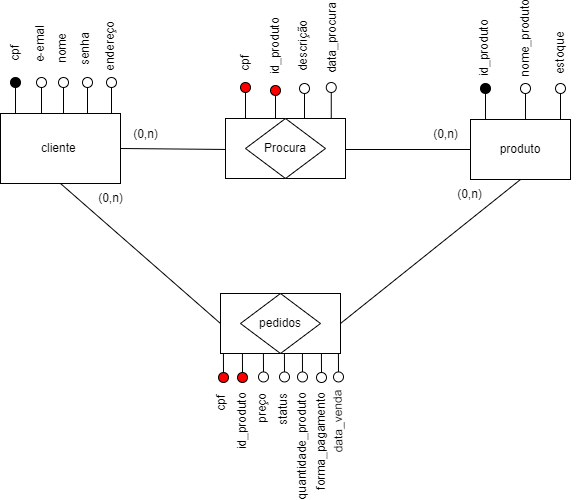

The diagram above was exported from draw.io. Its source (the exported page's mxGraphModel, read from the mxfile embedded in the PNG):
<mxGraphModel dx="1050" dy="565" grid="1" gridSize="10" guides="1" tooltips="1" connect="1" arrows="1" fold="1" page="1" pageScale="1" pageWidth="827" pageHeight="1169" math="0" shadow="0">
  <root>
    <mxCell id="0" />
    <mxCell id="1" parent="0" />
    <mxCell id="Yng5oB88aOA6B6M9HdIe-3" value="" style="rounded=0;whiteSpace=wrap;html=1;" vertex="1" parent="1">
      <mxGeometry x="330" y="340" width="120" height="60" as="geometry" />
    </mxCell>
    <mxCell id="AUJ74OIGHl3E2HdCvdeO-1" value="cliente&amp;nbsp;" style="rounded=0;whiteSpace=wrap;html=1;" vertex="1" parent="1">
      <mxGeometry x="110" y="160" width="120" height="70" as="geometry" />
    </mxCell>
    <mxCell id="AUJ74OIGHl3E2HdCvdeO-2" value="" style="endArrow=none;html=1;rounded=0;exitX=1;exitY=0.5;exitDx=0;exitDy=0;entryX=0;entryY=0.5;entryDx=0;entryDy=0;" edge="1" parent="1" source="AUJ74OIGHl3E2HdCvdeO-1">
      <mxGeometry width="50" height="50" relative="1" as="geometry">
        <mxPoint x="240" y="196" as="sourcePoint" />
        <mxPoint x="340.0000000000001" y="196" as="targetPoint" />
      </mxGeometry>
    </mxCell>
    <mxCell id="AUJ74OIGHl3E2HdCvdeO-5" value="" style="endArrow=none;html=1;rounded=0;entryX=1;entryY=0.5;entryDx=0;entryDy=0;exitX=0;exitY=0.5;exitDx=0;exitDy=0;" edge="1" parent="1" source="AUJ74OIGHl3E2HdCvdeO-6">
      <mxGeometry width="50" height="50" relative="1" as="geometry">
        <mxPoint x="560" y="197" as="sourcePoint" />
        <mxPoint x="450" y="196" as="targetPoint" />
      </mxGeometry>
    </mxCell>
    <mxCell id="AUJ74OIGHl3E2HdCvdeO-6" value="produto" style="rounded=0;whiteSpace=wrap;html=1;" vertex="1" parent="1">
      <mxGeometry x="580" y="166" width="100" height="60" as="geometry" />
    </mxCell>
    <mxCell id="AUJ74OIGHl3E2HdCvdeO-7" value="pedidos" style="rhombus;whiteSpace=wrap;html=1;" vertex="1" parent="1">
      <mxGeometry x="350" y="340" width="80" height="60" as="geometry" />
    </mxCell>
    <mxCell id="AUJ74OIGHl3E2HdCvdeO-9" value="" style="endArrow=none;html=1;rounded=0;entryX=0.5;entryY=1;entryDx=0;entryDy=0;exitX=0;exitY=0.5;exitDx=0;exitDy=0;" edge="1" parent="1" source="Yng5oB88aOA6B6M9HdIe-3" target="AUJ74OIGHl3E2HdCvdeO-1">
      <mxGeometry width="50" height="50" relative="1" as="geometry">
        <mxPoint x="170" y="290" as="sourcePoint" />
        <mxPoint x="440" y="270" as="targetPoint" />
      </mxGeometry>
    </mxCell>
    <mxCell id="AUJ74OIGHl3E2HdCvdeO-8" value="" style="endArrow=none;html=1;rounded=0;entryX=0.5;entryY=1;entryDx=0;entryDy=0;exitX=1;exitY=0.5;exitDx=0;exitDy=0;" edge="1" parent="1" source="Yng5oB88aOA6B6M9HdIe-3" target="AUJ74OIGHl3E2HdCvdeO-6">
      <mxGeometry width="50" height="50" relative="1" as="geometry">
        <mxPoint x="390" y="320" as="sourcePoint" />
        <mxPoint x="440" y="270" as="targetPoint" />
      </mxGeometry>
    </mxCell>
    <mxCell id="Yng5oB88aOA6B6M9HdIe-4" value="(0,n)" style="text;html=1;align=center;verticalAlign=middle;resizable=0;points=[];autosize=1;strokeColor=none;fillColor=none;" vertex="1" parent="1">
      <mxGeometry x="530" y="166" width="50" height="30" as="geometry" />
    </mxCell>
    <mxCell id="AUJ74OIGHl3E2HdCvdeO-12" value="(0,n)" style="text;html=1;align=center;verticalAlign=middle;resizable=0;points=[];autosize=1;strokeColor=none;fillColor=none;" vertex="1" parent="1">
      <mxGeometry x="230" y="166" width="50" height="30" as="geometry" />
    </mxCell>
    <mxCell id="Yng5oB88aOA6B6M9HdIe-12" value="" style="endArrow=none;html=1;rounded=0;" edge="1" target="Yng5oB88aOA6B6M9HdIe-13" parent="1">
      <mxGeometry width="50" height="50" relative="1" as="geometry">
        <mxPoint x="173" y="160" as="sourcePoint" />
        <mxPoint x="173" y="110" as="targetPoint" />
      </mxGeometry>
    </mxCell>
    <mxCell id="Yng5oB88aOA6B6M9HdIe-13" value="" style="ellipse;whiteSpace=wrap;html=1;aspect=fixed;" vertex="1" parent="1">
      <mxGeometry x="168" y="124" width="10" height="10" as="geometry" />
    </mxCell>
    <mxCell id="AUJ74OIGHl3E2HdCvdeO-13" value="cpf" style="text;html=1;align=center;verticalAlign=middle;whiteSpace=wrap;rounded=0;rotation=-90;" vertex="1" parent="1">
      <mxGeometry x="100" y="90" width="50" height="20" as="geometry" />
    </mxCell>
    <mxCell id="Yng5oB88aOA6B6M9HdIe-30" value="" style="endArrow=none;html=1;rounded=0;entryX=0.5;entryY=1;entryDx=0;entryDy=0;" edge="1" target="Yng5oB88aOA6B6M9HdIe-31" parent="1">
      <mxGeometry width="50" height="50" relative="1" as="geometry">
        <mxPoint x="595" y="166" as="sourcePoint" />
        <mxPoint x="595" y="116" as="targetPoint" />
      </mxGeometry>
    </mxCell>
    <mxCell id="Yng5oB88aOA6B6M9HdIe-31" value="" style="ellipse;whiteSpace=wrap;html=1;aspect=fixed;fillColor=#000000;" vertex="1" parent="1">
      <mxGeometry x="590" y="130" width="10" height="10" as="geometry" />
    </mxCell>
    <mxCell id="Yng5oB88aOA6B6M9HdIe-33" value="" style="ellipse;whiteSpace=wrap;html=1;aspect=fixed;" vertex="1" parent="1">
      <mxGeometry x="630" y="130" width="10" height="10" as="geometry" />
    </mxCell>
    <mxCell id="Yng5oB88aOA6B6M9HdIe-32" value="" style="endArrow=none;html=1;rounded=0;entryX=0.5;entryY=1;entryDx=0;entryDy=0;" edge="1" target="Yng5oB88aOA6B6M9HdIe-33" parent="1">
      <mxGeometry width="50" height="50" relative="1" as="geometry">
        <mxPoint x="635" y="166" as="sourcePoint" />
        <mxPoint x="635" y="116" as="targetPoint" />
      </mxGeometry>
    </mxCell>
    <mxCell id="Yng5oB88aOA6B6M9HdIe-34" value="" style="endArrow=none;html=1;rounded=0;entryX=0.5;entryY=1;entryDx=0;entryDy=0;" edge="1" target="Yng5oB88aOA6B6M9HdIe-35" parent="1">
      <mxGeometry width="50" height="50" relative="1" as="geometry">
        <mxPoint x="670" y="166" as="sourcePoint" />
        <mxPoint x="670" y="116" as="targetPoint" />
      </mxGeometry>
    </mxCell>
    <mxCell id="Yng5oB88aOA6B6M9HdIe-35" value="" style="ellipse;whiteSpace=wrap;html=1;aspect=fixed;" vertex="1" parent="1">
      <mxGeometry x="665" y="130" width="10" height="10" as="geometry" />
    </mxCell>
    <mxCell id="Yng5oB88aOA6B6M9HdIe-36" value="" style="endArrow=none;html=1;rounded=0;" edge="1" target="Yng5oB88aOA6B6M9HdIe-37" parent="1">
      <mxGeometry width="50" height="50" relative="1" as="geometry">
        <mxPoint x="385" y="168" as="sourcePoint" />
        <mxPoint x="385" y="118" as="targetPoint" />
      </mxGeometry>
    </mxCell>
    <mxCell id="Yng5oB88aOA6B6M9HdIe-37" value="" style="ellipse;whiteSpace=wrap;html=1;aspect=fixed;fillColor=#ff0000;" vertex="1" parent="1">
      <mxGeometry x="380" y="132" width="10" height="10" as="geometry" />
    </mxCell>
    <mxCell id="Yng5oB88aOA6B6M9HdIe-38" value="" style="endArrow=none;html=1;rounded=0;" edge="1" target="Yng5oB88aOA6B6M9HdIe-39" parent="1">
      <mxGeometry width="50" height="50" relative="1" as="geometry">
        <mxPoint x="355" y="165" as="sourcePoint" />
        <mxPoint x="355" y="115" as="targetPoint" />
      </mxGeometry>
    </mxCell>
    <mxCell id="Yng5oB88aOA6B6M9HdIe-39" value="" style="ellipse;whiteSpace=wrap;html=1;aspect=fixed;fillColor=#ff0000;" vertex="1" parent="1">
      <mxGeometry x="350" y="129" width="10" height="10" as="geometry" />
    </mxCell>
    <mxCell id="AUJ74OIGHl3E2HdCvdeO-15" value="e-emal" style="text;html=1;align=center;verticalAlign=middle;whiteSpace=wrap;rounded=0;rotation=-90;" vertex="1" parent="1">
      <mxGeometry x="120" y="76" width="60" height="30" as="geometry" />
    </mxCell>
    <mxCell id="Yng5oB88aOA6B6M9HdIe-40" value="nome" style="text;html=1;align=center;verticalAlign=middle;whiteSpace=wrap;rounded=0;rotation=-90;" vertex="1" parent="1">
      <mxGeometry x="142" y="80" width="60" height="30" as="geometry" />
    </mxCell>
    <mxCell id="Yng5oB88aOA6B6M9HdIe-42" value="" style="endArrow=none;html=1;rounded=0;" edge="1" target="Yng5oB88aOA6B6M9HdIe-43" parent="1">
      <mxGeometry width="50" height="50" relative="1" as="geometry">
        <mxPoint x="125" y="160" as="sourcePoint" />
        <mxPoint x="125" y="110" as="targetPoint" />
      </mxGeometry>
    </mxCell>
    <mxCell id="Yng5oB88aOA6B6M9HdIe-43" value="" style="ellipse;whiteSpace=wrap;html=1;aspect=fixed;fillColor=#000000;" vertex="1" parent="1">
      <mxGeometry x="120" y="124" width="10" height="10" as="geometry" />
    </mxCell>
    <mxCell id="AUJ74OIGHl3E2HdCvdeO-17" value="endereço" style="text;html=1;align=center;verticalAlign=middle;whiteSpace=wrap;rounded=0;rotation=-90;" vertex="1" parent="1">
      <mxGeometry x="190" y="78" width="60" height="30" as="geometry" />
    </mxCell>
    <mxCell id="AUJ74OIGHl3E2HdCvdeO-18" value="(0,n)" style="text;html=1;align=center;verticalAlign=middle;resizable=0;points=[];autosize=1;strokeColor=none;fillColor=none;" vertex="1" parent="1">
      <mxGeometry x="195" y="230" width="50" height="30" as="geometry" />
    </mxCell>
    <mxCell id="AUJ74OIGHl3E2HdCvdeO-19" value="(0,n)" style="text;html=1;align=center;verticalAlign=middle;resizable=0;points=[];autosize=1;strokeColor=none;fillColor=none;" vertex="1" parent="1">
      <mxGeometry x="554" y="226" width="50" height="30" as="geometry" />
    </mxCell>
    <mxCell id="Yng5oB88aOA6B6M9HdIe-51" value="" style="endArrow=none;html=1;rounded=0;" edge="1" target="Yng5oB88aOA6B6M9HdIe-50" parent="1">
      <mxGeometry width="50" height="50" relative="1" as="geometry">
        <mxPoint x="151" y="160" as="sourcePoint" />
        <mxPoint x="151" y="110" as="targetPoint" />
      </mxGeometry>
    </mxCell>
    <mxCell id="AUJ74OIGHl3E2HdCvdeO-16" value="senha" style="text;html=1;align=center;verticalAlign=middle;whiteSpace=wrap;rounded=0;rotation=-90;" vertex="1" parent="1">
      <mxGeometry x="165" y="81" width="60" height="30" as="geometry" />
    </mxCell>
    <mxCell id="Yng5oB88aOA6B6M9HdIe-55" value="" style="endArrow=none;html=1;rounded=0;" edge="1" target="Yng5oB88aOA6B6M9HdIe-54" parent="1">
      <mxGeometry width="50" height="50" relative="1" as="geometry">
        <mxPoint x="197" y="160" as="sourcePoint" />
        <mxPoint x="197" y="110" as="targetPoint" />
      </mxGeometry>
    </mxCell>
    <mxCell id="Yng5oB88aOA6B6M9HdIe-56" value="" style="ellipse;whiteSpace=wrap;html=1;aspect=fixed;" vertex="1" parent="1">
      <mxGeometry x="216" y="124" width="10" height="10" as="geometry" />
    </mxCell>
    <mxCell id="Yng5oB88aOA6B6M9HdIe-57" value="" style="endArrow=none;html=1;rounded=0;" edge="1" target="Yng5oB88aOA6B6M9HdIe-56" parent="1">
      <mxGeometry width="50" height="50" relative="1" as="geometry">
        <mxPoint x="221" y="160" as="sourcePoint" />
        <mxPoint x="221" y="110" as="targetPoint" />
      </mxGeometry>
    </mxCell>
    <mxCell id="AUJ74OIGHl3E2HdCvdeO-21" value="descrição&amp;nbsp;" style="text;html=1;align=center;verticalAlign=middle;whiteSpace=wrap;rounded=0;rotation=-90;" vertex="1" parent="1">
      <mxGeometry x="383" y="76" width="60" height="30" as="geometry" />
    </mxCell>
    <mxCell id="AUJ74OIGHl3E2HdCvdeO-22" value="data_procura" style="text;html=1;align=center;verticalAlign=middle;whiteSpace=wrap;rounded=0;rotation=-90;" vertex="1" parent="1">
      <mxGeometry x="411.76" y="70" width="60" height="30" as="geometry" />
    </mxCell>
    <mxCell id="AUJ74OIGHl3E2HdCvdeO-23" value="cpf" style="text;html=1;align=center;verticalAlign=middle;whiteSpace=wrap;rounded=0;rotation=-90;" vertex="1" parent="1">
      <mxGeometry x="330" y="100" width="50" height="20" as="geometry" />
    </mxCell>
    <mxCell id="Yng5oB88aOA6B6M9HdIe-60" value="" style="endArrow=none;html=1;rounded=0;" edge="1" target="Yng5oB88aOA6B6M9HdIe-61" parent="1">
      <mxGeometry width="50" height="50" relative="1" as="geometry">
        <mxPoint x="440.76" y="165" as="sourcePoint" />
        <mxPoint x="440.76" y="115" as="targetPoint" />
      </mxGeometry>
    </mxCell>
    <mxCell id="Yng5oB88aOA6B6M9HdIe-61" value="" style="ellipse;whiteSpace=wrap;html=1;aspect=fixed;" vertex="1" parent="1">
      <mxGeometry x="435.76" y="129" width="10" height="10" as="geometry" />
    </mxCell>
    <mxCell id="AUJ74OIGHl3E2HdCvdeO-24" value="id_produto" style="text;html=1;align=center;verticalAlign=middle;whiteSpace=wrap;rounded=0;rotation=-90;" vertex="1" parent="1">
      <mxGeometry x="564" y="80" width="60" height="30" as="geometry" />
    </mxCell>
    <mxCell id="Yng5oB88aOA6B6M9HdIe-54" value="" style="ellipse;whiteSpace=wrap;html=1;aspect=fixed;" vertex="1" parent="1">
      <mxGeometry x="192" y="124" width="10" height="10" as="geometry" />
    </mxCell>
    <mxCell id="Yng5oB88aOA6B6M9HdIe-59" value="" style="ellipse;whiteSpace=wrap;html=1;aspect=fixed;" vertex="1" parent="1">
      <mxGeometry x="409" y="130" width="10" height="10" as="geometry" />
    </mxCell>
    <mxCell id="Yng5oB88aOA6B6M9HdIe-58" value="" style="endArrow=none;html=1;rounded=0;" edge="1" target="Yng5oB88aOA6B6M9HdIe-59" parent="1">
      <mxGeometry width="50" height="50" relative="1" as="geometry">
        <mxPoint x="414" y="166" as="sourcePoint" />
        <mxPoint x="414" y="116" as="targetPoint" />
      </mxGeometry>
    </mxCell>
    <mxCell id="Yng5oB88aOA6B6M9HdIe-62" value="" style="endArrow=none;html=1;rounded=0;exitX=0.091;exitY=1.026;exitDx=0;exitDy=0;exitPerimeter=0;entryX=0.5;entryY=0;entryDx=0;entryDy=0;" edge="1" target="Yng5oB88aOA6B6M9HdIe-63" parent="1">
      <mxGeometry width="50" height="50" relative="1" as="geometry">
        <mxPoint x="332.91999999999996" y="400.55999999999995" as="sourcePoint" />
        <mxPoint x="334" y="419" as="targetPoint" />
      </mxGeometry>
    </mxCell>
    <mxCell id="Yng5oB88aOA6B6M9HdIe-50" value="" style="ellipse;whiteSpace=wrap;html=1;aspect=fixed;" vertex="1" parent="1">
      <mxGeometry x="146" y="124" width="10" height="10" as="geometry" />
    </mxCell>
    <mxCell id="Yng5oB88aOA6B6M9HdIe-63" value="" style="ellipse;whiteSpace=wrap;html=1;aspect=fixed;fillColor=#ff0000;" vertex="1" parent="1">
      <mxGeometry x="328" y="419" width="10" height="10" as="geometry" />
    </mxCell>
    <mxCell id="AUJ74OIGHl3E2HdCvdeO-26" value="estoque" style="text;html=1;align=center;verticalAlign=middle;whiteSpace=wrap;rounded=0;rotation=270;" vertex="1" parent="1">
      <mxGeometry x="640" y="85" width="60" height="30" as="geometry" />
    </mxCell>
    <mxCell id="AUJ74OIGHl3E2HdCvdeO-25" value="nome_produto" style="text;html=1;align=center;verticalAlign=middle;whiteSpace=wrap;rounded=0;rotation=-90;" vertex="1" parent="1">
      <mxGeometry x="605" y="70" width="60" height="30" as="geometry" />
    </mxCell>
    <mxCell id="Yng5oB88aOA6B6M9HdIe-67" value="" style="ellipse;whiteSpace=wrap;html=1;aspect=fixed;fillColor=#ff0000;" vertex="1" parent="1">
      <mxGeometry x="347" y="419" width="10" height="10" as="geometry" />
    </mxCell>
    <mxCell id="Yng5oB88aOA6B6M9HdIe-68" value="" style="endArrow=none;html=1;rounded=0;exitX=0.091;exitY=1.026;exitDx=0;exitDy=0;exitPerimeter=0;entryX=0.5;entryY=0;entryDx=0;entryDy=0;" edge="1" target="Yng5oB88aOA6B6M9HdIe-67" parent="1">
      <mxGeometry width="50" height="50" relative="1" as="geometry">
        <mxPoint x="351.91999999999996" y="400.55999999999995" as="sourcePoint" />
        <mxPoint x="353" y="419" as="targetPoint" />
      </mxGeometry>
    </mxCell>
    <mxCell id="Yng5oB88aOA6B6M9HdIe-69" value="" style="ellipse;whiteSpace=wrap;html=1;aspect=fixed;" vertex="1" parent="1">
      <mxGeometry x="368" y="418.44" width="10" height="10" as="geometry" />
    </mxCell>
    <mxCell id="Yng5oB88aOA6B6M9HdIe-70" value="" style="endArrow=none;html=1;rounded=0;exitX=0.091;exitY=1.026;exitDx=0;exitDy=0;exitPerimeter=0;entryX=0.5;entryY=0;entryDx=0;entryDy=0;" edge="1" parent="1">
      <mxGeometry width="50" height="50" relative="1" as="geometry">
        <mxPoint x="372.91999999999996" y="399.99999999999994" as="sourcePoint" />
        <mxPoint x="373" y="418.44000000000005" as="targetPoint" />
      </mxGeometry>
    </mxCell>
    <mxCell id="Yng5oB88aOA6B6M9HdIe-71" value="" style="ellipse;whiteSpace=wrap;html=1;aspect=fixed;" vertex="1" parent="1">
      <mxGeometry x="389" y="418.44" width="10" height="10" as="geometry" />
    </mxCell>
    <mxCell id="Yng5oB88aOA6B6M9HdIe-72" value="" style="endArrow=none;html=1;rounded=0;exitX=0.091;exitY=1.026;exitDx=0;exitDy=0;exitPerimeter=0;entryX=0.5;entryY=0;entryDx=0;entryDy=0;" edge="1" target="Yng5oB88aOA6B6M9HdIe-71" parent="1">
      <mxGeometry width="50" height="50" relative="1" as="geometry">
        <mxPoint x="393.91999999999996" y="399.99999999999994" as="sourcePoint" />
        <mxPoint x="395" y="418.44" as="targetPoint" />
      </mxGeometry>
    </mxCell>
    <mxCell id="AUJ74OIGHl3E2HdCvdeO-29" value="cpf" style="text;html=1;align=center;verticalAlign=middle;whiteSpace=wrap;rounded=0;rotation=-90;" vertex="1" parent="1">
      <mxGeometry x="306" y="440" width="50" height="20" as="geometry" />
    </mxCell>
    <mxCell id="AUJ74OIGHl3E2HdCvdeO-30" value="id_produto" style="text;html=1;align=center;verticalAlign=middle;whiteSpace=wrap;rounded=0;rotation=-90;" vertex="1" parent="1">
      <mxGeometry x="322" y="453" width="60" height="30" as="geometry" />
    </mxCell>
    <mxCell id="Yng5oB88aOA6B6M9HdIe-78" value="id_produto" style="text;html=1;align=center;verticalAlign=middle;whiteSpace=wrap;rounded=0;rotation=-90;" vertex="1" parent="1">
      <mxGeometry x="355" y="78" width="60" height="30" as="geometry" />
    </mxCell>
    <mxCell id="AUJ74OIGHl3E2HdCvdeO-32" value="preço" style="text;html=1;align=center;verticalAlign=middle;whiteSpace=wrap;rounded=0;rotation=-90;" vertex="1" parent="1">
      <mxGeometry x="342" y="440" width="60" height="30" as="geometry" />
    </mxCell>
    <mxCell id="AUJ74OIGHl3E2HdCvdeO-33" value="status" style="text;html=1;align=center;verticalAlign=middle;whiteSpace=wrap;rounded=0;rotation=-90;" vertex="1" parent="1">
      <mxGeometry x="363" y="441" width="60" height="30" as="geometry" />
    </mxCell>
    <mxCell id="AUJ74OIGHl3E2HdCvdeO-34" value="quantidade_produto" style="text;html=1;align=center;verticalAlign=middle;whiteSpace=wrap;rounded=0;rotation=-90;" vertex="1" parent="1">
      <mxGeometry x="382" y="478" width="60" height="30" as="geometry" />
    </mxCell>
    <mxCell id="Yng5oB88aOA6B6M9HdIe-79" value="" style="endArrow=none;html=1;rounded=0;exitX=0.091;exitY=1.026;exitDx=0;exitDy=0;exitPerimeter=0;entryX=0.5;entryY=0;entryDx=0;entryDy=0;" edge="1" target="Yng5oB88aOA6B6M9HdIe-80" parent="1">
      <mxGeometry width="50" height="50" relative="1" as="geometry">
        <mxPoint x="411.91999999999996" y="399.99999999999994" as="sourcePoint" />
        <mxPoint x="413" y="418.44" as="targetPoint" />
      </mxGeometry>
    </mxCell>
    <mxCell id="AUJ74OIGHl3E2HdCvdeO-35" value="forma_pagamento" style="text;html=1;align=center;verticalAlign=middle;whiteSpace=wrap;rounded=0;rotation=-90;" vertex="1" parent="1">
      <mxGeometry x="401" y="473" width="60" height="30" as="geometry" />
    </mxCell>
    <mxCell id="Yng5oB88aOA6B6M9HdIe-80" value="" style="ellipse;whiteSpace=wrap;html=1;aspect=fixed;" vertex="1" parent="1">
      <mxGeometry x="407" y="418.44" width="10" height="10" as="geometry" />
    </mxCell>
    <mxCell id="Yng5oB88aOA6B6M9HdIe-82" value="" style="ellipse;whiteSpace=wrap;html=1;aspect=fixed;" vertex="1" parent="1">
      <mxGeometry x="426" y="419" width="10" height="10" as="geometry" />
    </mxCell>
    <mxCell id="Yng5oB88aOA6B6M9HdIe-83" value="" style="endArrow=none;html=1;rounded=0;exitX=0.091;exitY=1.026;exitDx=0;exitDy=0;exitPerimeter=0;entryX=0.5;entryY=0;entryDx=0;entryDy=0;" edge="1" target="Yng5oB88aOA6B6M9HdIe-82" parent="1">
      <mxGeometry width="50" height="50" relative="1" as="geometry">
        <mxPoint x="430.91999999999996" y="400.55999999999995" as="sourcePoint" />
        <mxPoint x="432" y="419" as="targetPoint" />
      </mxGeometry>
    </mxCell>
    <mxCell id="AUJ74OIGHl3E2HdCvdeO-37" value="data_venda" style="text;html=1;align=center;verticalAlign=middle;whiteSpace=wrap;rounded=0;rotation=-91;" vertex="1" parent="1">
      <mxGeometry x="418" y="453" width="60" height="30" as="geometry" />
    </mxCell>
    <mxCell id="Yng5oB88aOA6B6M9HdIe-84" value="" style="ellipse;whiteSpace=wrap;html=1;aspect=fixed;" vertex="1" parent="1">
      <mxGeometry x="443" y="418.44" width="10" height="10" as="geometry" />
    </mxCell>
    <mxCell id="Yng5oB88aOA6B6M9HdIe-85" value="" style="endArrow=none;html=1;rounded=0;exitX=0.091;exitY=1.026;exitDx=0;exitDy=0;exitPerimeter=0;entryX=0.5;entryY=0;entryDx=0;entryDy=0;" edge="1" target="Yng5oB88aOA6B6M9HdIe-84" parent="1">
      <mxGeometry width="50" height="50" relative="1" as="geometry">
        <mxPoint x="447.91999999999996" y="399.99999999999994" as="sourcePoint" />
        <mxPoint x="449" y="418.44" as="targetPoint" />
      </mxGeometry>
    </mxCell>
    <mxCell id="Yng5oB88aOA6B6M9HdIe-90" value="" style="rounded=0;whiteSpace=wrap;html=1;" vertex="1" parent="1">
      <mxGeometry x="335" y="165" width="120" height="60" as="geometry" />
    </mxCell>
    <mxCell id="Yng5oB88aOA6B6M9HdIe-91" value="Procura" style="rhombus;whiteSpace=wrap;html=1;" vertex="1" parent="1">
      <mxGeometry x="355" y="165" width="80" height="60" as="geometry" />
    </mxCell>
  </root>
</mxGraphModel>